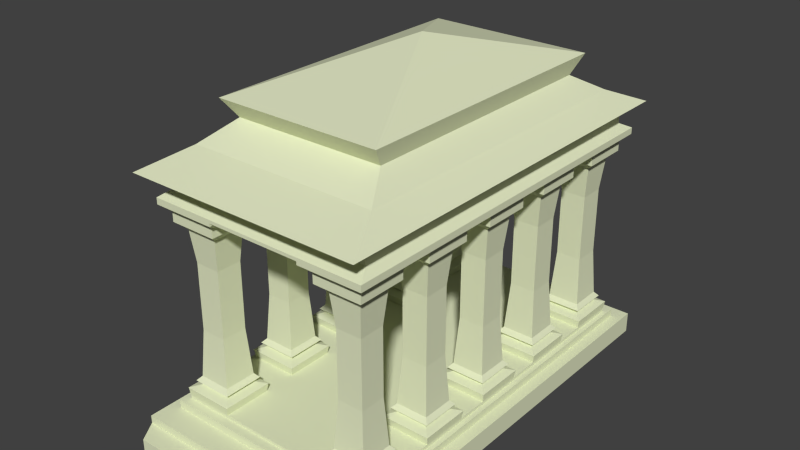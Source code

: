 # Source: PillBuil.blend  (saved by Blender 2.56.0; exported with 4.5.12 LTS)
import bpy
from mathutils import Matrix  # noqa: F401  (used for matrix-valued properties, if any)

bpy.ops.wm.read_factory_settings(use_empty=True)
scene = bpy.context.scene
scene.name = 'Scene'

# ---- collections
col_collection_1 = bpy.data.collections.new('Collection 1'); scene.collection.children.link(col_collection_1)

# ---- materials (node trees are filled in below, after node groups)
mat_pillarmat = bpy.data.materials.new('PillarMat')
mat_pillarmat.alpha_threshold = 0.0
mat_pillarmat.use_transparent_shadow = False
mat_pillarmat.diffuse_color = (0.7583, 0.8, 0.5503, 1.0)
mat_pillarmat.roughness = 0.5
mat_pillarmat.line_color = (0.0, 0.0, 0.0, 1.0)

# ---- material node trees

# ---- world
world_world = bpy.data.worlds.new('World'); scene.world = world_world
world_world.color = (0.05088, 0.05088, 0.05088)
world_world.use_sun_shadow = False
world_world.sun_shadow_jitter_overblur = 0.0
world_world.cycles.sampling_method = 'MANUAL'
world_world.cycles.sample_map_resolution = 256

# ---- meshes
me_cube_001 = bpy.data.meshes.new('Cube.001')
me_cube_001.from_pydata([(4.2, 0.8265, 10.13), (4.2, -0.7735, 10.13), (5.8, 0.8265, 10.13), (5.8, -0.7735, 10.13), (4.2, 0.8265, 5.926), (4.2, -0.7735, 5.926), (5.8, 0.8265, 5.926), (5.8, -0.7735, 5.926), (3.426, 1.564, 2.193), (3.426, -1.586, 2.193), (6.576, 1.564, 2.193), (6.576, -1.586, 2.193), (4.0, 1.017, 12.15), (4.0, -0.9831, 12.15), (6.0, 1.017, 12.15), (6.0, -0.9831, 12.15), (3.001, 2.469, 13.67), (3.001, -2.531, 13.67), (7.001, 2.469, 13.67), (7.001, -2.531, 13.67), (3.501, 1.493, 13.22), (3.501, -1.507, 13.22), (6.501, 1.493, 13.22), (6.501, -1.507, 13.22), (3.75, 1.255, 2.645), (3.75, -1.245, 2.645), (6.25, 1.255, 2.645), (6.25, -1.245, 2.645), (4.0, 1.017, 2.369), (4.0, -0.9831, 2.369), (6.0, 1.017, 2.369), (6.0, -0.9831, 2.369), (4.0, 1.017, 2.921), (4.0, -0.9831, 2.921), (6.0, 1.017, 2.921), (6.0, -0.9831, 2.921), (3.501, 1.493, 12.62), (3.501, -1.507, 12.62), (6.501, 1.493, 12.62), (6.501, -1.507, 12.62), (3.501, 1.493, 1.681), (3.501, -1.507, 1.681), (-3.499, 1.493, 1.681), (-3.499, -1.507, 1.681), (-3.499, -1.507, 12.62), (-3.499, 1.493, 12.62), (-6.499, -1.507, 12.62), (-6.499, 1.493, 12.62), (-4.0, -0.9831, 2.921), (-4.0, 1.017, 2.921), (-6.0, -0.9831, 2.921), (-6.0, 1.017, 2.921), (-4.0, -0.9831, 2.369), (-4.0, 1.017, 2.369), (-6.0, -0.9831, 2.369), (-6.0, 1.017, 2.369), (-3.75, -1.245, 2.645), (-3.75, 1.255, 2.645), (-6.25, -1.245, 2.645), (-6.25, 1.255, 2.645), (-3.499, -1.507, 13.22), (-3.499, 1.493, 13.22), (-6.499, -1.507, 13.22), (-6.499, 1.493, 13.22), (-2.999, -2.531, 13.67), (-2.999, 2.469, 13.67), (-6.999, -2.531, 13.67), (-6.999, 2.469, 13.67), (-4.0, -0.9831, 12.15), (-4.0, 1.017, 12.15), (-6.0, -0.9831, 12.15), (-6.0, 1.017, 12.15), (-3.424, -1.586, 2.193), (-3.424, 1.564, 2.193), (-6.574, -1.586, 2.193), (-6.574, 1.564, 2.193), (-4.2, -0.7735, 5.926), (-4.2, 0.8265, 5.926), (-5.8, -0.7735, 5.926), (-5.8, 0.8265, 5.926), (-4.2, -0.7735, 10.13), (-4.2, 0.8265, 10.13), (-5.8, -0.7735, 10.13), (-5.8, 0.8265, 10.13), (-5.8, 5.826, 10.13), (-5.8, 4.226, 10.13), (-4.2, 5.826, 10.13), (-4.2, 4.226, 10.13), (-5.8, 5.826, 5.926), (-5.8, 4.226, 5.926), (-4.2, 5.826, 5.926), (-4.2, 4.226, 5.926), (-6.574, 6.564, 2.193), (-6.574, 3.414, 2.193), (-3.424, 6.564, 2.193), (-3.424, 3.414, 2.193), (-6.0, 6.017, 12.15), (-6.0, 4.017, 12.15), (-4.0, 6.017, 12.15), (-4.0, 4.017, 12.15), (-6.999, 6.969, 13.67), (-2.999, 6.969, 13.67), (-6.499, 6.493, 13.22), (-6.499, 3.493, 13.22), (-3.499, 6.493, 13.22), (-3.499, 3.493, 13.22), (-6.25, 6.255, 2.645), (-6.25, 3.755, 2.645), (-3.75, 6.255, 2.645), (-3.75, 3.755, 2.645), (-6.0, 6.017, 2.369), (-6.0, 4.017, 2.369), (-4.0, 6.017, 2.369), (-4.0, 4.017, 2.369), (-6.0, 6.017, 2.921), (-6.0, 4.017, 2.921), (-4.0, 6.017, 2.921), (-4.0, 4.017, 2.921), (-6.499, 6.493, 12.62), (-6.499, 3.493, 12.62), (-3.499, 6.493, 12.62), (-3.499, 3.493, 12.62), (-2.999, 6.969, 13.87), (-6.499, 6.493, 1.681), (-6.499, 3.493, 1.681), (-3.499, 3.493, 1.681), (-3.499, 6.493, 1.681), (6.501, 6.493, 1.681), (3.501, 3.493, 1.681), (3.501, 6.493, 1.681), (3.001, 6.969, 13.87), (6.501, 3.493, 12.62), (6.501, 6.493, 12.62), (3.501, 3.493, 12.62), (3.501, 6.493, 12.62), (6.0, 4.017, 2.921), (6.0, 6.017, 2.921), (4.0, 4.017, 2.921), (4.0, 6.017, 2.921), (6.0, 4.017, 2.369), (6.0, 6.017, 2.369), (4.0, 4.017, 2.369), (4.0, 6.017, 2.369), (6.25, 3.755, 2.645), (6.25, 6.255, 2.645), (3.75, 3.755, 2.645), (3.75, 6.255, 2.645), (6.501, 3.493, 13.22), (6.501, 6.493, 13.22), (3.501, 3.493, 13.22), (3.501, 6.493, 13.22), (7.001, 6.969, 13.67), (3.001, 6.969, 13.67), (6.0, 4.017, 12.15), (6.0, 6.017, 12.15), (4.0, 4.017, 12.15), (4.0, 6.017, 12.15), (6.576, 3.414, 2.193), (6.576, 6.564, 2.193), (3.426, 3.414, 2.193), (3.426, 6.564, 2.193), (5.8, 4.226, 5.926), (5.8, 5.826, 5.926), (4.2, 4.226, 5.926), (4.2, 5.826, 5.926), (5.8, 4.226, 10.13), (5.8, 5.826, 10.13), (4.2, 4.226, 10.13), (4.2, 5.826, 10.13), (4.2, -4.174, 10.13), (4.2, -5.774, 10.13), (5.8, -4.174, 10.13), (5.8, -5.774, 10.13), (4.2, -4.174, 5.926), (4.2, -5.774, 5.926), (5.8, -4.174, 5.926), (5.8, -5.774, 5.926), (3.426, -3.436, 2.193), (3.426, -6.586, 2.193), (6.576, -3.436, 2.193), (6.576, -6.586, 2.193), (4.0, -3.983, 12.15), (4.0, -5.983, 12.15), (6.0, -3.983, 12.15), (6.0, -5.983, 12.15), (3.001, -7.531, 13.67), (7.001, -7.531, 13.67), (3.501, -3.507, 13.22), (3.501, -6.507, 13.22), (6.501, -3.507, 13.22), (6.501, -6.507, 13.22), (3.75, -3.745, 2.645), (3.75, -6.245, 2.645), (6.25, -3.745, 2.645), (6.25, -6.245, 2.645), (4.0, -3.983, 2.369), (4.0, -5.983, 2.369), (6.0, -3.983, 2.369), (6.0, -5.983, 2.369), (4.0, -3.983, 2.921), (4.0, -5.983, 2.921), (6.0, -3.983, 2.921), (6.0, -5.983, 2.921), (3.501, -3.507, 12.62), (3.501, -6.507, 12.62), (6.501, -3.507, 12.62), (6.501, -6.507, 12.62), (3.501, -3.507, 1.681), (3.501, -6.507, 1.681), (6.501, -6.507, 1.681), (-3.499, -3.507, 1.681), (-3.499, -6.507, 1.681), (-3.499, -6.507, 12.62), (-3.499, -3.507, 12.62), (-6.499, -6.507, 12.62), (-6.499, -3.507, 12.62), (-4.0, -5.983, 2.921), (-4.0, -3.983, 2.921), (-6.0, -5.983, 2.921), (-6.0, -3.983, 2.921), (-4.0, -5.983, 2.369), (-4.0, -3.983, 2.369), (-6.0, -5.983, 2.369), (-6.0, -3.983, 2.369), (-3.75, -6.245, 2.645), (-3.75, -3.745, 2.645), (-6.25, -6.245, 2.645), (-6.25, -3.745, 2.645), (-3.499, -6.507, 13.22), (-3.499, -3.507, 13.22), (-6.499, -6.507, 13.22), (-6.499, -3.507, 13.22), (-2.999, -7.531, 13.67), (-6.999, -7.531, 13.67), (-4.0, -5.983, 12.15), (-4.0, -3.983, 12.15), (-6.0, -5.983, 12.15), (-6.0, -3.983, 12.15), (-3.424, -6.586, 2.193), (-3.424, -3.436, 2.193), (-6.574, -6.586, 2.193), (-6.574, -3.436, 2.193), (-4.2, -5.774, 5.926), (-4.2, -4.174, 5.926), (-5.8, -5.774, 5.926), (-5.8, -4.174, 5.926), (-4.2, -5.774, 10.13), (-4.2, -4.174, 10.13), (-5.8, -5.774, 10.13), (-5.8, -4.174, 10.13), (-5.8, -9.174, 10.13), (-5.8, -10.77, 10.13), (-4.2, -9.174, 10.13), (-4.2, -10.77, 10.13), (-5.8, -9.174, 5.926), (-5.8, -10.77, 5.926), (-4.2, -9.174, 5.926), (-4.2, -10.77, 5.926), (-6.574, -8.436, 2.193), (-6.574, -11.59, 2.193), (-3.424, -8.436, 2.193), (-3.424, -11.59, 2.193), (-6.0, -8.983, 12.15), (-6.0, -10.98, 12.15), (-4.0, -8.983, 12.15), (-4.0, -10.98, 12.15), (-6.999, -12.03, 13.67), (-2.999, -12.03, 13.67), (-6.499, -8.507, 13.22), (-6.499, -11.51, 13.22), (-3.499, -8.507, 13.22), (-3.499, -11.51, 13.22), (-6.25, -8.745, 2.645), (-6.25, -11.25, 2.645), (-3.75, -8.745, 2.645), (-3.75, -11.25, 2.645), (-6.0, -8.983, 2.369), (-6.0, -10.98, 2.369), (-4.0, -8.983, 2.369), (-4.0, -10.98, 2.369), (-6.0, -8.983, 2.921), (-6.0, -10.98, 2.921), (-4.0, -8.983, 2.921), (-4.0, -10.98, 2.921), (-6.499, -8.507, 12.62), (-6.499, -11.51, 12.62), (-3.499, -8.507, 12.62), (-3.499, -11.51, 12.62), (-6.999, -12.03, 14.07), (-2.999, -12.03, 13.87), (-6.499, -8.507, 1.681), (-6.499, -11.51, 1.681), (-3.499, -8.507, 1.681), (6.501, -8.507, 1.681), (3.501, -8.507, 1.681), (7.001, -12.03, 14.07), (3.001, -12.03, 13.87), (6.501, -11.51, 12.62), (6.501, -8.507, 12.62), (3.501, -11.51, 12.62), (3.501, -8.507, 12.62), (6.0, -10.98, 2.921), (6.0, -8.983, 2.921), (4.0, -10.98, 2.921), (4.0, -8.983, 2.921), (6.0, -10.98, 2.369), (6.0, -8.983, 2.369), (4.0, -10.98, 2.369), (4.0, -8.983, 2.369), (6.25, -11.25, 2.645), (6.25, -8.745, 2.645), (3.75, -11.25, 2.645), (3.75, -8.745, 2.645), (6.501, -11.51, 13.22), (6.501, -8.507, 13.22), (3.501, -11.51, 13.22), (3.501, -8.507, 13.22), (7.001, -12.03, 13.67), (3.001, -12.03, 13.67), (6.0, -10.98, 12.15), (6.0, -8.983, 12.15), (4.0, -10.98, 12.15), (4.0, -8.983, 12.15), (6.576, -11.59, 2.193), (6.576, -8.436, 2.193), (3.426, -11.59, 2.193), (3.426, -8.436, 2.193), (5.8, -10.77, 5.926), (5.8, -9.174, 5.926), (4.2, -10.77, 5.926), (4.2, -9.174, 5.926), (5.8, -10.77, 10.13), (5.8, -9.174, 10.13), (4.2, -10.77, 10.13), (4.2, -9.174, 10.13), (4.2, 10.83, 10.13), (4.2, 9.226, 10.13), (5.8, 10.83, 10.13), (5.8, 9.226, 10.13), (4.2, 10.83, 5.926), (4.2, 9.226, 5.926), (5.8, 10.83, 5.926), (5.8, 9.226, 5.926), (3.426, 11.56, 2.193), (3.426, 8.414, 2.193), (6.576, 11.56, 2.193), (6.576, 8.414, 2.193), (4.0, 11.02, 12.15), (4.0, 9.017, 12.15), (6.0, 11.02, 12.15), (6.0, 9.017, 12.15), (7.001, 11.97, 13.67), (7.001, 7.969, 13.67), (3.501, 11.49, 13.22), (3.501, 8.493, 13.22), (6.501, 11.49, 13.22), (6.501, 8.493, 13.22), (3.75, 11.25, 2.645), (3.75, 8.755, 2.645), (6.25, 11.25, 2.645), (6.25, 8.755, 2.645), (4.0, 11.02, 2.369), (4.0, 9.017, 2.369), (6.0, 11.02, 2.369), (6.0, 9.017, 2.369), (4.0, 11.02, 2.921), (4.0, 9.017, 2.921), (6.0, 11.02, 2.921), (6.0, 9.017, 2.921), (3.501, 11.49, 12.62), (3.501, 8.493, 12.62), (6.501, 11.49, 12.62), (6.501, 8.493, 12.62), (7.001, 11.97, 14.07), (3.501, 8.493, 1.681), (-3.499, 11.49, 1.681), (-3.499, 8.493, 1.681), (-6.999, 11.97, 14.07), (-3.499, 8.493, 12.62), (-3.499, 11.49, 12.62), (-6.499, 8.493, 12.62), (-6.499, 11.49, 12.62), (-4.0, 9.017, 2.921), (-4.0, 11.02, 2.921), (-6.0, 9.017, 2.921), (-6.0, 11.02, 2.921), (-4.0, 9.017, 2.369), (-4.0, 11.02, 2.369), (-6.0, 9.017, 2.369), (-6.0, 11.02, 2.369), (-3.75, 8.755, 2.645), (-3.75, 11.25, 2.645), (-6.25, 8.755, 2.645), (-6.25, 11.25, 2.645), (-3.499, 8.493, 13.22), (-3.499, 11.49, 13.22), (-6.499, 8.493, 13.22), (-6.499, 11.49, 13.22), (-6.999, 7.969, 13.67), (-6.999, 11.97, 13.67), (-4.0, 9.017, 12.15), (-4.0, 11.02, 12.15), (-6.0, 9.017, 12.15), (-6.0, 11.02, 12.15), (-3.424, 8.414, 2.193), (-3.424, 11.56, 2.193), (-6.574, 8.414, 2.193), (-6.574, 11.56, 2.193), (-4.2, 9.226, 5.926), (-4.2, 10.83, 5.926), (-5.8, 9.226, 5.926), (-5.8, 10.83, 5.926), (-4.2, 9.226, 10.13), (-4.2, 10.83, 10.13), (-5.8, 9.226, 10.13), (-5.8, 10.83, 10.13), (-6.509, -11.13, 14.47), (6.511, -11.13, 14.47), (6.511, 11.19, 14.47), (-6.509, 11.19, 14.47), (-6.509, 11.19, 15.47), (6.511, 11.19, 15.47), (6.511, -11.13, 15.47), (-6.509, -11.13, 15.47), (-7.446, -12.99, 15.67), (7.448, -12.99, 15.67), (7.448, 12.55, 15.67), (-7.446, 12.55, 15.67), (-5.923, 10.26, 16.67), (5.925, 10.26, 16.67), (5.925, -10.05, 16.67), (-5.923, -10.05, 16.67), (-4.738, -8.023, 17.82), (4.74, -8.023, 17.82), (4.74, 8.226, 17.82), (-4.738, 8.226, 17.82), (-5.212, 8.976, 19.02), (5.214, 8.976, 19.02), (5.214, -8.897, 19.02), (-5.212, -8.897, 19.02), (0.001023, 0.8781, 21.17), (-6.499, 8.493, 1.681), (3.501, 11.49, 1.681), (6.501, 8.493, 1.681), (6.501, 1.493, 1.681), (6.501, 3.493, 1.681), (6.501, -1.507, 1.681), (6.501, -3.507, 1.681), (-3.499, -11.51, 1.681), (3.501, -11.51, 1.681), (-6.499, 1.493, 1.681), (-6.499, -1.507, 1.681), (-6.499, -3.507, 1.681), (-6.499, 11.49, 1.681), (6.501, 11.49, 1.681), (6.501, -11.51, 1.681), (-6.499, -6.507, 1.681), (-6.499, -11.51, 1.481), (6.501, -11.51, 1.481), (-6.499, 11.49, 1.481), (6.501, 11.49, 1.481), (6.826, 12.07, 1.481), (6.826, -12.08, 1.481), (-6.824, -12.08, 1.481), (-6.824, 12.07, 1.481), (6.826, 12.07, 0.9806), (6.826, -12.08, 0.9806), (-6.824, 12.07, 0.9806), (-6.824, -12.08, 0.9806), (-7.502, -13.65, 0.9893), (7.547, -13.65, 0.9893), (-7.502, 12.97, 0.9893), (7.547, 12.97, 0.9893), (7.547, 12.97, 0.4893), (7.547, -13.65, 0.4893), (-7.502, 12.97, 0.4893), (-7.502, -13.65, 0.4893), (-6.708, -14.91, 0.4645), (6.803, -14.91, 0.4645), (6.803, -14.91, -0.2857), (-6.708, -14.91, -0.2857), (-7.502, 12.97, -0.3107), (-7.502, -13.65, -0.3107), (7.547, 12.97, -0.3107), (7.547, -13.65, -0.3107)], [], [(23, 22, 18, 19), (39, 38, 22, 23), (39, 15, 14, 38), (38, 14, 12, 36), (38, 36, 20, 22), (22, 20, 16, 18), (37, 36, 12, 13), (37, 21, 20, 36), (21, 17, 16, 20), (39, 37, 13, 15), (23, 19, 17, 21), (39, 23, 21, 37), (35, 33, 25, 27), (35, 27, 26, 34), (34, 26, 24, 32), (33, 32, 24, 25), (30, 28, 24, 26), (31, 30, 26, 27), (29, 25, 24, 28), (31, 27, 25, 29), (41, 9, 8, 40), (444, 10, 11, 446), (444, 40, 8, 10), (30, 10, 8, 28), (29, 28, 8, 9), (446, 11, 9, 41), (31, 29, 9, 11), (31, 11, 10, 30), (52, 72, 73, 53), (52, 54, 74, 72), (43, 72, 74, 451), (54, 55, 75, 74), (53, 73, 75, 55), (42, 450, 75, 73), (42, 73, 72, 43), (451, 74, 75, 450), (52, 56, 58, 54), (54, 58, 59, 55), (52, 53, 57, 56), (53, 55, 59, 57), (50, 51, 59, 58), (49, 57, 59, 51), (48, 56, 57, 49), (48, 50, 58, 56), (44, 60, 62, 46), (60, 64, 66, 62), (44, 46, 70, 68), (62, 66, 67, 63), (46, 62, 63, 47), (46, 47, 71, 70), (61, 63, 67, 65), (45, 47, 63, 61), (45, 69, 71, 47), (44, 68, 69, 45), (44, 45, 61, 60), (60, 61, 65, 64), (105, 104, 101, 65), (121, 120, 104, 105), (121, 99, 98, 120), (120, 98, 96, 118), (120, 118, 102, 104), (104, 102, 100, 101), (119, 118, 96, 97), (119, 103, 102, 118), (103, 67, 100, 102), (121, 119, 97, 99), (105, 65, 67, 103), (121, 105, 103, 119), (117, 115, 107, 109), (117, 109, 108, 116), (116, 108, 106, 114), (115, 114, 106, 107), (112, 110, 106, 108), (113, 112, 108, 109), (111, 107, 106, 110), (113, 109, 107, 111), (124, 93, 92, 123), (126, 94, 95, 125), (126, 123, 92, 94), (112, 94, 92, 110), (111, 110, 92, 93), (125, 95, 93, 124), (113, 111, 93, 95), (113, 95, 94, 112), (139, 157, 158, 140), (139, 141, 159, 157), (445, 157, 159, 128), (141, 142, 160, 159), (140, 158, 160, 142), (127, 129, 160, 158), (127, 158, 157, 445), (128, 159, 160, 129), (139, 143, 145, 141), (141, 145, 146, 142), (139, 140, 144, 143), (140, 142, 146, 144), (137, 138, 146, 145), (136, 144, 146, 138), (135, 143, 144, 136), (135, 137, 145, 143), (131, 147, 149, 133), (147, 18, 16, 149), (131, 133, 155, 153), (149, 16, 152, 150), (133, 149, 150, 134), (133, 134, 156, 155), (148, 150, 152, 151), (132, 134, 150, 148), (132, 154, 156, 134), (131, 153, 154, 132), (131, 132, 148, 147), (147, 148, 151, 18), (190, 189, 19, 186), (206, 205, 189, 190), (206, 184, 183, 205), (205, 183, 181, 203), (205, 203, 187, 189), (189, 187, 17, 19), (204, 203, 181, 182), (204, 188, 187, 203), (188, 185, 17, 187), (206, 204, 182, 184), (190, 186, 185, 188), (206, 190, 188, 204), (202, 200, 192, 194), (202, 194, 193, 201), (201, 193, 191, 199), (200, 199, 191, 192), (197, 195, 191, 193), (198, 197, 193, 194), (196, 192, 191, 195), (198, 194, 192, 196), (208, 178, 177, 207), (447, 179, 180, 209), (447, 207, 177, 179), (197, 179, 177, 195), (196, 195, 177, 178), (209, 180, 178, 208), (198, 196, 178, 180), (198, 180, 179, 197), (220, 238, 239, 221), (220, 222, 240, 238), (211, 238, 240, 456), (222, 223, 241, 240), (221, 239, 241, 223), (210, 452, 241, 239), (210, 239, 238, 211), (456, 240, 241, 452), (220, 224, 226, 222), (222, 226, 227, 223), (220, 221, 225, 224), (221, 223, 227, 225), (218, 219, 227, 226), (217, 225, 227, 219), (216, 224, 225, 217), (216, 218, 226, 224), (212, 228, 230, 214), (228, 232, 233, 230), (212, 214, 236, 234), (230, 233, 66, 231), (214, 230, 231, 215), (214, 215, 237, 236), (229, 231, 66, 64), (213, 215, 231, 229), (213, 235, 237, 215), (212, 234, 235, 213), (212, 213, 229, 228), (228, 229, 64, 232), (271, 270, 232, 267), (287, 286, 270, 271), (287, 265, 264, 286), (286, 264, 262, 284), (286, 284, 268, 270), (270, 268, 233, 232), (285, 284, 262, 263), (285, 269, 268, 284), (269, 266, 233, 268), (287, 285, 263, 265), (289, 288, 266, 267), (271, 267, 266, 269), (287, 271, 269, 285), (283, 281, 273, 275), (283, 275, 274, 282), (282, 274, 272, 280), (281, 280, 272, 273), (278, 276, 272, 274), (279, 278, 274, 275), (277, 273, 272, 276), (279, 275, 273, 277), (291, 259, 258, 290), (292, 260, 261, 448), (292, 290, 258, 260), (278, 260, 258, 276), (277, 276, 258, 259), (448, 261, 259, 291), (279, 277, 259, 261), (279, 261, 260, 278), (305, 323, 324, 306), (305, 307, 325, 323), (455, 323, 325, 449), (307, 308, 326, 325), (306, 324, 326, 308), (293, 294, 326, 324), (449, 325, 326, 294), (305, 309, 311, 307), (307, 311, 312, 308), (305, 306, 310, 309), (306, 308, 312, 310), (303, 304, 312, 311), (302, 310, 312, 304), (301, 309, 310, 302), (301, 303, 311, 309), (297, 313, 315, 299), (313, 317, 318, 315), (295, 296, 318, 317), (315, 318, 185, 316), (299, 315, 316, 300), (299, 300, 322, 321), (314, 316, 185, 186), (298, 300, 316, 314), (298, 320, 322, 300), (297, 319, 320, 298), (297, 298, 314, 313), (313, 314, 186, 317), (356, 355, 351, 352), (372, 371, 355, 356), (372, 350, 349, 371), (371, 349, 347, 369), (371, 369, 353, 355), (370, 369, 347, 348), (370, 354, 353, 369), (372, 370, 348, 350), (372, 356, 354, 370), (368, 366, 358, 360), (368, 360, 359, 367), (367, 359, 357, 365), (366, 365, 357, 358), (363, 361, 357, 359), (364, 363, 359, 360), (362, 358, 357, 361), (364, 360, 358, 362), (374, 344, 343, 442), (454, 345, 346, 443), (363, 345, 343, 361), (362, 361, 343, 344), (443, 346, 344, 374), (364, 362, 344, 346), (364, 346, 345, 363), (386, 404, 405, 387), (386, 388, 406, 404), (376, 404, 406, 441), (388, 389, 407, 406), (387, 405, 407, 389), (375, 453, 407, 405), (375, 405, 404, 376), (441, 406, 407, 453), (386, 390, 392, 388), (388, 392, 393, 389), (386, 387, 391, 390), (387, 389, 393, 391), (384, 385, 393, 392), (383, 391, 393, 385), (382, 390, 391, 383), (382, 384, 392, 390), (378, 394, 396, 380), (378, 380, 402, 400), (380, 396, 397, 381), (380, 381, 403, 402), (379, 381, 397, 395), (379, 401, 403, 381), (378, 400, 401, 379), (378, 379, 395, 394), (424, 425, 430, 431), (425, 426, 429, 430), (426, 427, 428, 429), (424, 431, 428, 427), (420, 423, 424, 427), (420, 427, 426, 421), (421, 426, 425, 422), (422, 425, 424, 423), (416, 417, 422, 423), (416, 423, 420, 419), (418, 419, 420, 421), (417, 418, 421, 422), (437, 440, 438), (438, 440, 439), (436, 439, 440), (436, 440, 437), (433, 434, 437, 438), (432, 433, 438, 439), (432, 439, 436, 435), (434, 435, 436, 437), (432, 435, 428, 431), (434, 429, 428, 435), (433, 430, 429, 434), (432, 431, 430, 433), (373, 418, 417, 295), (377, 419, 418, 373), (377, 288, 416, 419), (295, 417, 416, 288), (288, 377, 373, 295), (351, 399, 377, 373), (295, 317, 351, 373), (130, 152, 318, 296), (266, 288, 377, 399), (288, 289, 296, 295), (101, 122, 289, 267), (454, 455, 458, 460), (453, 454, 460, 459), (453, 459, 457, 291), (455, 291, 457, 458), (454, 453, 291, 455), (343, 345, 454, 442), (460, 458, 462, 461), (459, 460, 461, 464), (457, 459, 464, 463), (458, 457, 463, 462), (461, 462, 466, 465), (464, 461, 465, 467), (463, 464, 467, 468), (462, 463, 468, 466), (466, 468, 469, 470), (468, 467, 471, 469), (467, 465, 472, 471), (465, 466, 470, 472), (472, 470, 474, 473), (471, 472, 473, 475), (469, 471, 475, 476), (470, 469, 476, 474), (474, 476, 477, 478), (478, 477, 480, 479), (396, 398, 399, 397), (351, 355, 397, 399), (353, 354, 394, 395), (352, 398, 396, 356), (101, 152, 130, 122), (101, 398, 352, 152), (151, 152, 352), (100, 398, 101), (327, 328, 332, 331), (301, 302, 328, 327), (319, 331, 332, 320), (301, 327, 329, 303), (327, 331, 333, 329), (319, 321, 333, 331), (297, 299, 321, 319), (303, 329, 330, 304), (329, 333, 334, 330), (321, 322, 334, 333), (320, 332, 334, 322), (328, 330, 334, 332), (302, 304, 330, 328), (174, 200, 202, 176), (175, 176, 202, 201), (171, 172, 176, 175), (170, 174, 176, 172), (183, 184, 172, 171), (182, 170, 172, 184), (173, 175, 201, 199), (169, 171, 175, 173), (181, 183, 171, 169), (173, 199, 200, 174), (169, 173, 174, 170), (181, 169, 170, 182), (6, 7, 35, 34), (2, 3, 7, 6), (14, 15, 3, 2), (5, 33, 35, 7), (1, 5, 7, 3), (4, 32, 33, 5), (0, 4, 5, 1), (13, 1, 3, 15), (12, 0, 1, 13), (0, 12, 14, 2), (0, 2, 6, 4), (32, 4, 6, 34), (293, 324, 323, 455), (137, 163, 164, 138), (136, 138, 164, 162), (163, 167, 168, 164), (162, 164, 168, 166), (155, 156, 168, 167), (154, 166, 168, 156), (153, 165, 166, 154), (161, 162, 166, 165), (135, 136, 162, 161), (135, 161, 163, 137), (161, 165, 167, 163), (153, 155, 167, 165), (340, 366, 368, 342), (339, 365, 366, 340), (335, 339, 340, 336), (336, 340, 342, 338), (339, 341, 367, 365), (335, 337, 341, 339), (347, 349, 337, 335), (347, 335, 336, 348), (337, 349, 350, 338), (337, 338, 342, 341), (367, 341, 342, 368), (348, 336, 338, 350), (384, 410, 411, 385), (383, 385, 411, 409), (409, 411, 415, 413), (401, 413, 415, 403), (410, 414, 415, 411), (402, 403, 415, 414), (382, 383, 409, 408), (408, 409, 413, 412), (400, 412, 413, 401), (382, 408, 410, 384), (408, 412, 414, 410), (400, 402, 414, 412), (89, 115, 117, 91), (88, 114, 115, 89), (84, 88, 89, 85), (85, 89, 91, 87), (88, 90, 116, 114), (84, 86, 90, 88), (96, 98, 86, 84), (96, 84, 85, 97), (97, 85, 87, 99), (86, 98, 99, 87), (86, 87, 91, 90), (116, 90, 91, 117), (49, 51, 79, 77), (77, 79, 83, 81), (50, 78, 79, 51), (78, 82, 83, 79), (70, 71, 83, 82), (69, 81, 83, 71), (68, 70, 82, 80), (76, 80, 82, 78), (48, 76, 78, 50), (48, 49, 77, 76), (76, 77, 81, 80), (68, 80, 81, 69), (218, 244, 245, 219), (244, 248, 249, 245), (236, 237, 249, 248), (217, 219, 245, 243), (243, 245, 249, 247), (235, 247, 249, 237), (234, 246, 247, 235), (242, 243, 247, 246), (216, 217, 243, 242), (216, 242, 244, 218), (242, 246, 248, 244), (234, 236, 248, 246), (254, 256, 282, 280), (256, 257, 283, 282), (255, 281, 283, 257), (254, 280, 281, 255), (251, 255, 257, 253), (250, 254, 255, 251), (250, 252, 256, 254), (252, 253, 257, 256), (264, 265, 253, 252), (263, 251, 253, 265), (262, 250, 251, 263), (262, 264, 252, 250), (476, 475, 481, 482), (475, 473, 483, 481), (473, 474, 484, 483), (476, 482, 480, 477), (474, 478, 479, 484)])
_uv = me_cube_001.uv_layers.new(name='UVTex')
_uv.uv.foreach_set('vector', [0.6131, 0.5487, 0.613, 0.5065, 0.62, 0.4928, 0.6202, 0.563, 0.6943, 0.894, 0.6944, 0.8519, 0.7027, 0.8519, 0.7027, 0.894, 0.7052, 0.9807, 0.6981, 0.9733, 0.698, 0.9453, 0.705, 0.9385, 0.3517, 0.7055, 0.3447, 0.7123, 0.3166, 0.7124, 0.3096, 0.7056, 0.3517, 0.7055, 0.3096, 0.7056, 0.3095, 0.6972, 0.3517, 0.6971, 0.613, 0.5065, 0.5708, 0.5067, 0.5638, 0.493, 0.62, 0.4928, 0.663, 0.9808, 0.6629, 0.9387, 0.6699, 0.9453, 0.67, 0.9734, 0.416, 0.9341, 0.4244, 0.9341, 0.4243, 0.892, 0.4159, 0.892, 0.571, 0.5488, 0.564, 0.5632, 0.5638, 0.493, 0.5708, 0.5067, 0.7052, 0.9807, 0.663, 0.9808, 0.67, 0.9734, 0.6981, 0.9733, 0.6131, 0.5487, 0.6202, 0.563, 0.564, 0.5632, 0.571, 0.5488, 0.1157, 0.8921, 0.1241, 0.8922, 0.1242, 0.85, 0.1158, 0.85, 0.8485, 0.2825, 0.8204, 0.2824, 0.8169, 0.2863, 0.852, 0.2864, 0.8558, 0.7798, 0.8522, 0.776, 0.8873, 0.776, 0.8839, 0.7798, 0.3451, 0.8419, 0.3486, 0.8457, 0.3135, 0.8458, 0.317, 0.842, 0.9607, 0.1449, 0.9326, 0.1449, 0.9293, 0.1489, 0.9644, 0.1489, 0.3451, 0.8497, 0.317, 0.8498, 0.3135, 0.8458, 0.3486, 0.8457, 0.8558, 0.772, 0.8839, 0.772, 0.8873, 0.776, 0.8522, 0.776, 0.9607, 0.1527, 0.9644, 0.1489, 0.9293, 0.1489, 0.9326, 0.1527, 0.8485, 0.2902, 0.852, 0.2864, 0.8169, 0.2863, 0.8204, 0.2902, 0.7843, 0.9838, 0.7915, 0.9849, 0.7915, 0.9407, 0.7843, 0.9417, 0.1331, 0.9398, 0.1403, 0.9388, 0.1403, 0.983, 0.133, 0.9819, 0.7366, 0.8973, 0.7367, 0.9394, 0.7295, 0.9405, 0.7293, 0.8963, 0.869, 0.3265, 0.8614, 0.3346, 0.8612, 0.2904, 0.869, 0.2984, 0.8971, 0.2983, 0.869, 0.2984, 0.8612, 0.2904, 0.9055, 0.2902, 0.05265, 0.9775, 0.05984, 0.9785, 0.0597, 0.9343, 0.05252, 0.9354, 0.8971, 0.3264, 0.8971, 0.2983, 0.9055, 0.2902, 0.9056, 0.3345, 0.8971, 0.3264, 0.9056, 0.3345, 0.8614, 0.3346, 0.869, 0.3265, 0.7386, 0.8881, 0.7471, 0.8961, 0.7029, 0.8963, 0.7105, 0.8882, 0.7386, 0.8881, 0.7385, 0.86, 0.747, 0.8519, 0.7471, 0.8961, 0.1259, 0.9775, 0.133, 0.9785, 0.1329, 0.9343, 0.1257, 0.9354, 0.7385, 0.86, 0.7104, 0.8601, 0.7027, 0.852, 0.747, 0.8519, 0.7105, 0.8882, 0.7029, 0.8963, 0.7027, 0.852, 0.7104, 0.8601, 0.01386, 0.7778, 0.01399, 0.8199, 0.006759, 0.821, 0.006623, 0.7768, 0.1404, 0.9398, 0.1476, 0.9388, 0.1476, 0.983, 0.1403, 0.9819, 0.7616, 0.9838, 0.7687, 0.9849, 0.7687, 0.9407, 0.7615, 0.9417, 0.8836, 0.2902, 0.8871, 0.2864, 0.852, 0.2863, 0.8555, 0.2902, 0.9538, 0.9094, 0.9575, 0.9056, 0.9224, 0.9057, 0.9257, 0.9094, 0.8908, 0.1527, 0.9189, 0.1527, 0.9222, 0.1567, 0.8871, 0.1567, 0.4585, 0.8497, 0.4304, 0.8498, 0.4269, 0.8458, 0.462, 0.8457, 0.9538, 0.9016, 0.9257, 0.9017, 0.9224, 0.9057, 0.9575, 0.9056, 0.4585, 0.8419, 0.462, 0.8457, 0.4269, 0.8458, 0.4304, 0.842, 0.8908, 0.1604, 0.8871, 0.1567, 0.9222, 0.1567, 0.9189, 0.1605, 0.8836, 0.2825, 0.8555, 0.2824, 0.852, 0.2863, 0.8871, 0.2864, 0.7978, 0.7413, 0.8062, 0.7414, 0.8063, 0.6992, 0.7979, 0.6992, 0.4726, 0.5491, 0.4797, 0.5635, 0.4235, 0.5636, 0.4305, 0.5492, 0.8944, 0.9516, 0.8523, 0.9517, 0.8593, 0.9443, 0.8874, 0.9442, 0.4305, 0.5492, 0.4235, 0.5636, 0.4233, 0.4934, 0.4304, 0.5071, 0.0683, 0.9343, 0.07667, 0.9343, 0.07662, 0.8921, 0.06825, 0.8922, 0.8523, 0.9517, 0.8522, 0.9096, 0.8592, 0.9162, 0.8593, 0.9443, 0.4725, 0.507, 0.4304, 0.5071, 0.4233, 0.4934, 0.4795, 0.4932, 0.4651, 0.7055, 0.4229, 0.7056, 0.4229, 0.6972, 0.465, 0.6971, 0.4651, 0.7055, 0.4581, 0.7123, 0.43, 0.7124, 0.4229, 0.7056, 0.8944, 0.9516, 0.8874, 0.9442, 0.8873, 0.9161, 0.8943, 0.9094, 0.3517, 0.9291, 0.3518, 0.8869, 0.3601, 0.8869, 0.3601, 0.9291, 0.4726, 0.5491, 0.4725, 0.507, 0.4795, 0.4932, 0.4797, 0.5635, 0.4724, 0.4789, 0.4723, 0.4367, 0.4793, 0.43, 0.4795, 0.4932, 0.665, 0.894, 0.665, 0.8519, 0.6734, 0.8519, 0.6734, 0.894, 0.9367, 0.9516, 0.9296, 0.9442, 0.9296, 0.9161, 0.9366, 0.9094, 0.7893, 0.7076, 0.7823, 0.7144, 0.7542, 0.7145, 0.7471, 0.7077, 0.7893, 0.7076, 0.7471, 0.7077, 0.7471, 0.6993, 0.7893, 0.6992, 0.4723, 0.4367, 0.4302, 0.4369, 0.4231, 0.4302, 0.4793, 0.43, 0.8946, 0.9517, 0.8944, 0.9096, 0.9015, 0.9162, 0.9016, 0.9443, 0.7052, 0.9384, 0.7136, 0.9384, 0.7135, 0.8963, 0.7052, 0.8963, 0.4303, 0.479, 0.4233, 0.4934, 0.4231, 0.4302, 0.4302, 0.4369, 0.9367, 0.9516, 0.8946, 0.9517, 0.9016, 0.9443, 0.9296, 0.9442, 0.4724, 0.4789, 0.4795, 0.4932, 0.4233, 0.4934, 0.4303, 0.479, 0.2126, 0.8251, 0.2209, 0.8251, 0.2211, 0.783, 0.2127, 0.783, 0.08159, 0.8422, 0.05349, 0.8421, 0.04997, 0.846, 0.08509, 0.8462, 0.8021, 0.7589, 0.7984, 0.7552, 0.8335, 0.7552, 0.8302, 0.759, 0.7827, 0.844, 0.7862, 0.8478, 0.7511, 0.8479, 0.7546, 0.8441, 0.9538, 0.6268, 0.9257, 0.6268, 0.9224, 0.6308, 0.9575, 0.6308, 0.7827, 0.8518, 0.7546, 0.8519, 0.7511, 0.8479, 0.7862, 0.8478, 0.8021, 0.7512, 0.8302, 0.7512, 0.8335, 0.7552, 0.7984, 0.7552, 0.9538, 0.6345, 0.9575, 0.6308, 0.9224, 0.6308, 0.9257, 0.6346, 0.08156, 0.85, 0.08509, 0.8462, 0.04997, 0.846, 0.05347, 0.8499, 0.7544, 0.9838, 0.7615, 0.9849, 0.7615, 0.9407, 0.7543, 0.9417, 0.1622, 0.9398, 0.1694, 0.9388, 0.1694, 0.983, 0.1622, 0.9819, 0.01386, 0.6893, 0.01399, 0.7314, 0.006759, 0.7325, 0.006623, 0.6883, 0.1852, 0.8863, 0.1776, 0.8944, 0.1774, 0.8501, 0.1852, 0.8582, 0.2132, 0.8581, 0.1852, 0.8582, 0.1774, 0.8501, 0.2217, 0.85, 0.06838, 0.9775, 0.07557, 0.9785, 0.07544, 0.9343, 0.06825, 0.9354, 0.2133, 0.8862, 0.2132, 0.8581, 0.2217, 0.85, 0.2218, 0.8942, 0.2133, 0.8862, 0.2218, 0.8942, 0.1776, 0.8944, 0.1852, 0.8863, 0.2133, 0.9306, 0.2218, 0.9386, 0.1776, 0.9388, 0.1852, 0.9307, 0.2133, 0.9306, 0.2132, 0.9025, 0.2217, 0.8944, 0.2218, 0.9386, 0.1157, 0.9775, 0.1229, 0.9786, 0.1228, 0.9343, 0.1156, 0.9354, 0.2132, 0.9025, 0.1852, 0.9026, 0.1774, 0.8945, 0.2217, 0.8944, 0.1852, 0.9307, 0.1776, 0.9388, 0.1774, 0.8945, 0.1852, 0.9026, 0.01386, 0.7335, 0.01399, 0.7757, 0.006759, 0.7768, 0.006623, 0.7325, 0.9722, 0.9195, 0.9794, 0.9185, 0.9794, 0.9627, 0.9721, 0.9616, 0.7771, 0.9838, 0.7843, 0.9849, 0.7843, 0.9407, 0.7771, 0.9417, 0.04644, 0.85, 0.04997, 0.8462, 0.01485, 0.846, 0.01835, 0.8499, 0.9538, 0.4971, 0.9575, 0.4934, 0.9224, 0.4934, 0.9257, 0.4972, 0.891, 0.6346, 0.9191, 0.6346, 0.9224, 0.6386, 0.8873, 0.6386, 0.2608, 0.8497, 0.2327, 0.8498, 0.2292, 0.8458, 0.2643, 0.8457, 0.9538, 0.4894, 0.9257, 0.4894, 0.9224, 0.4934, 0.9575, 0.4934, 0.2608, 0.8419, 0.2643, 0.8457, 0.2292, 0.8458, 0.2327, 0.842, 0.8909, 0.6423, 0.8873, 0.6386, 0.9224, 0.6386, 0.919, 0.6424, 0.04647, 0.8422, 0.01837, 0.8421, 0.01485, 0.846, 0.04997, 0.8462, 0.7894, 0.7835, 0.7978, 0.7835, 0.7977, 0.7414, 0.7893, 0.7414, 0.6129, 0.4784, 0.62, 0.4928, 0.5638, 0.493, 0.5708, 0.4786, 0.8336, 0.8963, 0.8338, 0.9384, 0.8264, 0.9314, 0.8263, 0.9033, 0.5708, 0.4786, 0.5638, 0.493, 0.5636, 0.4298, 0.5706, 0.4364, 0.07671, 0.9343, 0.08508, 0.9343, 0.08504, 0.8921, 0.07667, 0.8922, 0.8338, 0.9384, 0.7916, 0.9385, 0.7983, 0.9315, 0.8264, 0.9314, 0.6128, 0.4363, 0.5706, 0.4364, 0.5636, 0.4298, 0.6198, 0.4296, 0.2674, 0.7055, 0.2252, 0.7056, 0.2252, 0.6972, 0.2673, 0.6971, 0.2674, 0.7055, 0.2604, 0.7123, 0.2323, 0.7124, 0.2252, 0.7056, 0.8336, 0.8963, 0.8263, 0.9033, 0.7982, 0.9034, 0.7915, 0.8964, 0.04997, 0.8921, 0.05002, 0.85, 0.05839, 0.85, 0.05834, 0.8921, 0.6129, 0.4784, 0.6128, 0.4363, 0.6198, 0.4296, 0.62, 0.4928, 0.6133, 0.6189, 0.6132, 0.5768, 0.6202, 0.563, 0.6204, 0.6333, 0.06825, 0.8921, 0.0683, 0.85, 0.07667, 0.85, 0.07662, 0.8921, 0.6629, 0.9807, 0.6558, 0.9733, 0.6557, 0.9453, 0.6628, 0.9385, 0.7049, 0.7076, 0.6979, 0.7144, 0.6698, 0.7145, 0.6628, 0.7077, 0.7049, 0.7076, 0.6628, 0.7077, 0.6628, 0.6993, 0.7049, 0.6992, 0.6132, 0.5768, 0.5711, 0.5769, 0.564, 0.5632, 0.6202, 0.563, 0.6207, 0.9808, 0.6206, 0.9387, 0.6276, 0.9453, 0.6277, 0.9734, 0.05147, 0.9343, 0.05984, 0.9343, 0.0598, 0.8921, 0.05143, 0.8922, 0.5712, 0.619, 0.5642, 0.6335, 0.564, 0.5632, 0.5711, 0.5769, 0.6629, 0.9807, 0.6207, 0.9808, 0.6277, 0.9734, 0.6558, 0.9733, 0.6133, 0.6189, 0.6204, 0.6333, 0.5642, 0.6335, 0.5712, 0.619, 0.2126, 0.7408, 0.2209, 0.7408, 0.2211, 0.6986, 0.2127, 0.6986, 0.1739, 0.8422, 0.1458, 0.8421, 0.1423, 0.846, 0.1774, 0.8462, 0.8909, 0.5047, 0.8873, 0.5009, 0.9224, 0.5009, 0.919, 0.5047, 0.6983, 0.844, 0.7019, 0.8478, 0.6667, 0.8479, 0.6702, 0.8441, 0.4614, 0.9794, 0.4333, 0.9795, 0.43, 0.9835, 0.4651, 0.9834, 0.6984, 0.8518, 0.6703, 0.8519, 0.6667, 0.8479, 0.7019, 0.8478, 0.891, 0.4969, 0.9191, 0.4969, 0.9224, 0.5009, 0.8873, 0.5009, 0.4614, 0.9872, 0.4651, 0.9834, 0.43, 0.9835, 0.4333, 0.9872, 0.1739, 0.85, 0.1774, 0.8462, 0.1423, 0.846, 0.1458, 0.8499, 0.7222, 0.9837, 0.7293, 0.9848, 0.7293, 0.9405, 0.7221, 0.9415, 0.7136, 0.9394, 0.7208, 0.9384, 0.7208, 0.9827, 0.7136, 0.9816, 0.4729, 0.9096, 0.4731, 0.9517, 0.4658, 0.9528, 0.4657, 0.9085, 0.6287, 0.8597, 0.6206, 0.852, 0.6649, 0.8519, 0.6568, 0.8596, 0.6569, 0.8877, 0.6568, 0.8596, 0.6649, 0.8519, 0.665, 0.8961, 0.965, 0.771, 0.9721, 0.772, 0.972, 0.7277, 0.9648, 0.7288, 0.6288, 0.8878, 0.6569, 0.8877, 0.665, 0.8961, 0.6207, 0.8963, 0.6288, 0.8878, 0.6207, 0.8963, 0.6206, 0.852, 0.6287, 0.8597, 0.1412, 0.9303, 0.1332, 0.9388, 0.133, 0.8945, 0.1412, 0.9022, 0.1412, 0.9303, 0.1693, 0.9302, 0.1774, 0.9386, 0.1332, 0.9388, 0.4172, 0.9773, 0.4244, 0.9784, 0.4242, 0.9341, 0.417, 0.9352, 0.1693, 0.9302, 0.1693, 0.9021, 0.1773, 0.8944, 0.1774, 0.9386, 0.1412, 0.9022, 0.133, 0.8945, 0.1773, 0.8944, 0.1693, 0.9021, 0.9439, 0.9105, 0.9441, 0.9526, 0.9368, 0.9537, 0.9367, 0.9094, 0.1477, 0.9398, 0.1549, 0.9388, 0.1548, 0.983, 0.1476, 0.9819, 0.7688, 0.9838, 0.7759, 0.9849, 0.7759, 0.9407, 0.7687, 0.9417, 0.8837, 0.6344, 0.8873, 0.6306, 0.8522, 0.6305, 0.8556, 0.6344, 0.4122, 0.9872, 0.4159, 0.9834, 0.3807, 0.9835, 0.3841, 0.9872, 0.891, 0.3595, 0.9191, 0.3595, 0.9224, 0.3635, 0.8873, 0.3635, 0.7405, 0.8518, 0.7124, 0.8519, 0.7089, 0.8479, 0.744, 0.8478, 0.4122, 0.9794, 0.3841, 0.9795, 0.3807, 0.9835, 0.4159, 0.9834, 0.7405, 0.844, 0.744, 0.8478, 0.7089, 0.8479, 0.7124, 0.8441, 0.8909, 0.3672, 0.8873, 0.3635, 0.9224, 0.3635, 0.919, 0.3673, 0.8838, 0.6267, 0.8557, 0.6266, 0.8522, 0.6305, 0.8873, 0.6306, 0.7893, 0.8257, 0.7977, 0.8257, 0.7978, 0.7836, 0.7894, 0.7835, 0.4729, 0.6193, 0.4799, 0.6337, 0.4237, 0.6339, 0.4307, 0.6195, 0.7052, 0.9384, 0.663, 0.9385, 0.67, 0.9312, 0.6981, 0.9311, 0.4307, 0.6195, 0.4237, 0.6339, 0.4235, 0.5636, 0.4306, 0.5773, 0.1247, 0.9343, 0.133, 0.9343, 0.133, 0.8921, 0.1246, 0.8922, 0.663, 0.9385, 0.6629, 0.8964, 0.6699, 0.9031, 0.67, 0.9312, 0.4727, 0.5772, 0.4306, 0.5773, 0.4235, 0.5636, 0.4797, 0.5635, 0.7471, 0.7076, 0.705, 0.7077, 0.7049, 0.6993, 0.7471, 0.6992, 0.7471, 0.7076, 0.7401, 0.7144, 0.712, 0.7145, 0.705, 0.7077, 0.7052, 0.9384, 0.6981, 0.9311, 0.698, 0.903, 0.705, 0.8963, 0.05839, 0.8921, 0.05844, 0.85, 0.06681, 0.85, 0.06676, 0.8921, 0.4729, 0.6193, 0.4727, 0.5772, 0.4797, 0.5635, 0.4799, 0.6337, 0.4731, 0.6896, 0.4729, 0.6474, 0.4799, 0.6337, 0.4801, 0.6969, 0.6734, 0.894, 0.6735, 0.8519, 0.6818, 0.8519, 0.6818, 0.894, 0.8336, 0.9385, 0.8263, 0.9456, 0.7982, 0.9457, 0.7915, 0.9387, 0.6628, 0.7076, 0.6558, 0.7144, 0.6277, 0.7145, 0.6206, 0.7077, 0.6628, 0.7076, 0.6206, 0.7077, 0.6206, 0.6993, 0.6628, 0.6992, 0.4729, 0.6474, 0.4308, 0.6476, 0.4237, 0.6339, 0.4799, 0.6337, 0.8338, 0.9807, 0.7916, 0.9808, 0.7983, 0.9738, 0.8264, 0.9737, 0.05988, 0.9343, 0.06825, 0.9343, 0.06821, 0.8921, 0.05984, 0.8922, 0.4309, 0.6897, 0.4239, 0.6971, 0.4237, 0.6339, 0.4308, 0.6476, 0.8336, 0.9385, 0.8338, 0.9807, 0.8264, 0.9737, 0.8263, 0.9456, 0.003382, 0.7445, 0.006019, 0.6883, 0.0004534, 0.6883, 0.0006258, 0.7445, 0.4731, 0.6896, 0.4801, 0.6969, 0.4239, 0.6971, 0.4309, 0.6897, 0.4159, 0.8919, 0.4242, 0.892, 0.4244, 0.8498, 0.416, 0.8498, 0.8838, 0.7642, 0.8557, 0.7642, 0.8522, 0.7681, 0.8873, 0.7682, 0.8909, 0.7798, 0.8873, 0.776, 0.9224, 0.776, 0.919, 0.7798, 0.6562, 0.844, 0.6597, 0.8478, 0.6246, 0.8479, 0.6281, 0.8441, 0.9538, 0.7642, 0.9257, 0.7642, 0.9224, 0.7682, 0.9575, 0.7682, 0.6562, 0.8518, 0.6281, 0.8519, 0.6246, 0.8479, 0.6597, 0.8478, 0.891, 0.772, 0.9191, 0.772, 0.9224, 0.776, 0.8873, 0.776, 0.9538, 0.772, 0.9575, 0.7682, 0.9224, 0.7682, 0.9257, 0.772, 0.8837, 0.772, 0.8873, 0.7682, 0.8522, 0.7681, 0.8556, 0.7719, 0.7326, 0.9837, 0.7398, 0.9848, 0.7397, 0.9405, 0.7326, 0.9415, 0.7063, 0.9394, 0.7136, 0.9384, 0.7135, 0.9827, 0.7063, 0.9816, 0.7292, 0.8973, 0.7293, 0.9394, 0.7221, 0.9405, 0.722, 0.8963, 0.7552, 0.9041, 0.7471, 0.8964, 0.7914, 0.8963, 0.7833, 0.904, 0.7834, 0.9321, 0.7833, 0.904, 0.7914, 0.8963, 0.7915, 0.9405, 0.06106, 0.9775, 0.06825, 0.9785, 0.06812, 0.9343, 0.06094, 0.9354, 0.7553, 0.9322, 0.7834, 0.9321, 0.7915, 0.9405, 0.7473, 0.9407, 0.7553, 0.9322, 0.7473, 0.9407, 0.7471, 0.8964, 0.7552, 0.9041, 0.783, 0.8881, 0.7915, 0.8961, 0.7473, 0.8963, 0.7549, 0.8882, 0.783, 0.8881, 0.7829, 0.86, 0.7914, 0.8519, 0.7915, 0.8961, 0.3518, 0.9723, 0.359, 0.9733, 0.3589, 0.9291, 0.3517, 0.9302, 0.7829, 0.86, 0.7548, 0.8601, 0.7471, 0.852, 0.7914, 0.8519, 0.7549, 0.8882, 0.7473, 0.8963, 0.7471, 0.852, 0.7548, 0.8601, 0.747, 0.8973, 0.7471, 0.9394, 0.7399, 0.9405, 0.7398, 0.8963, 0.7398, 0.9837, 0.747, 0.9848, 0.7469, 0.9405, 0.7398, 0.9415, 0.209, 0.85, 0.2126, 0.8462, 0.1774, 0.846, 0.1809, 0.8499, 0.2637, 0.9872, 0.2674, 0.9834, 0.2322, 0.9835, 0.2356, 0.9872, 0.8978, 0.01527, 0.9259, 0.0153, 0.9293, 0.0193, 0.8941, 0.01926, 0.4163, 0.8497, 0.3882, 0.8498, 0.3847, 0.8458, 0.4198, 0.8457, 0.2637, 0.9794, 0.2356, 0.9795, 0.2322, 0.9835, 0.2674, 0.9834, 0.4163, 0.8419, 0.4198, 0.8457, 0.3847, 0.8458, 0.3882, 0.842, 0.8978, 0.02303, 0.8941, 0.01926, 0.9293, 0.0193, 0.9259, 0.02306, 0.2091, 0.8422, 0.181, 0.8421, 0.1774, 0.846, 0.2126, 0.8462, 0.7894, 0.7414, 0.7978, 0.7413, 0.7977, 0.6992, 0.7893, 0.6992, 0.6136, 0.6892, 0.6206, 0.6965, 0.5644, 0.6967, 0.5714, 0.6893, 0.006623, 0.8849, 0.003641, 0.8287, 0.0008844, 0.8287, 0.001057, 0.8849, 0.5714, 0.6893, 0.5644, 0.6967, 0.5642, 0.6335, 0.5713, 0.6471, 0.7136, 0.9384, 0.722, 0.9384, 0.7219, 0.8963, 0.7136, 0.8963, 0.9058, 0.3325, 0.9056, 0.2904, 0.9127, 0.297, 0.9128, 0.3251, 0.6134, 0.647, 0.5713, 0.6471, 0.5642, 0.6335, 0.6204, 0.6333, 0.4229, 0.7055, 0.3808, 0.7056, 0.3807, 0.6972, 0.4229, 0.6971, 0.4229, 0.7055, 0.4159, 0.7123, 0.3878, 0.7124, 0.3808, 0.7056, 0.9479, 0.3324, 0.9409, 0.325, 0.9408, 0.297, 0.9478, 0.2902, 0.07667, 0.8921, 0.07672, 0.85, 0.08509, 0.85, 0.08504, 0.8921, 0.6136, 0.6892, 0.6134, 0.647, 0.6204, 0.6333, 0.6206, 0.6965, 0.6127, 0.4082, 0.6126, 0.3661, 0.6196, 0.3593, 0.6197, 0.4155, 0.1246, 0.8921, 0.1247, 0.85, 0.133, 0.85, 0.133, 0.8921, 0.6628, 0.8963, 0.6554, 0.9033, 0.6273, 0.9034, 0.6206, 0.8964, 0.859, 0.00837, 0.852, 0.01523, 0.8239, 0.01532, 0.8169, 0.008499, 0.859, 0.00837, 0.8169, 0.008499, 0.8169, 0.0001292, 0.859, 0.0, 0.6629, 0.9384, 0.6207, 0.9385, 0.6274, 0.9315, 0.6555, 0.9314, 0.1158, 0.9343, 0.1242, 0.9343, 0.1242, 0.8922, 0.1158, 0.8922, 0.6628, 0.8963, 0.6629, 0.9384, 0.6555, 0.9314, 0.6554, 0.9033, 0.1072, 0.8921, 0.1156, 0.8922, 0.1157, 0.85, 0.1073, 0.85, 0.1388, 0.8422, 0.1107, 0.8421, 0.1072, 0.846, 0.1423, 0.8462, 0.8627, 0.02303, 0.859, 0.01926, 0.8941, 0.0193, 0.8908, 0.02306, 0.8524, 0.1448, 0.8559, 0.1486, 0.8208, 0.1487, 0.8243, 0.1449, 0.348, 0.9794, 0.3199, 0.9795, 0.3166, 0.9835, 0.3517, 0.9834, 0.8524, 0.1526, 0.8243, 0.1527, 0.8208, 0.1487, 0.8559, 0.1486, 0.8627, 0.01527, 0.8908, 0.0153, 0.8941, 0.0193, 0.859, 0.01926, 0.348, 0.9872, 0.3517, 0.9834, 0.3166, 0.9835, 0.3199, 0.9872, 0.1388, 0.85, 0.1423, 0.8462, 0.1072, 0.846, 0.1107, 0.8499, 0.7472, 0.9838, 0.7543, 0.9849, 0.7543, 0.9407, 0.7471, 0.9417, 0.1084, 0.9353, 0.1156, 0.9343, 0.1156, 0.9786, 0.1083, 0.9775, 0.1412, 0.8578, 0.133, 0.8501, 0.1773, 0.85, 0.1693, 0.8577, 0.1693, 0.8858, 0.1693, 0.8577, 0.1773, 0.85, 0.1774, 0.8942, 0.07789, 0.9775, 0.08508, 0.9785, 0.08494, 0.9343, 0.07776, 0.9354, 0.1412, 0.8859, 0.1693, 0.8858, 0.1774, 0.8942, 0.1332, 0.8944, 0.1412, 0.8859, 0.1332, 0.8944, 0.133, 0.8501, 0.1412, 0.8578, 0.8251, 0.3261, 0.817, 0.3346, 0.8169, 0.2904, 0.825, 0.298, 0.8251, 0.3261, 0.8532, 0.3261, 0.8612, 0.3345, 0.817, 0.3346, 0.9576, 0.771, 0.9648, 0.772, 0.9647, 0.7277, 0.9575, 0.7288, 0.8532, 0.3261, 0.8531, 0.298, 0.8611, 0.2902, 0.8612, 0.3345, 0.825, 0.298, 0.8169, 0.2904, 0.8611, 0.2902, 0.8531, 0.298, 0.9551, 0.2913, 0.9553, 0.3334, 0.948, 0.3345, 0.9479, 0.2902, 0.1549, 0.9398, 0.1622, 0.9388, 0.1621, 0.983, 0.1549, 0.9819, 0.1695, 0.9819, 0.1766, 0.983, 0.1766, 0.9388, 0.1694, 0.9398, 0.8837, 0.4969, 0.8873, 0.4931, 0.8522, 0.493, 0.8556, 0.4968, 0.3059, 0.9872, 0.3095, 0.9834, 0.2744, 0.9835, 0.2778, 0.9872, 0.9259, 0.1527, 0.954, 0.1527, 0.9573, 0.1567, 0.9222, 0.1567, 0.3029, 0.8497, 0.2748, 0.8498, 0.2713, 0.8458, 0.3064, 0.8457, 0.3058, 0.9794, 0.2778, 0.9795, 0.2744, 0.9835, 0.3095, 0.9834, 0.3029, 0.8419, 0.3064, 0.8457, 0.2713, 0.8458, 0.2748, 0.842, 0.9259, 0.1604, 0.9222, 0.1567, 0.9573, 0.1567, 0.954, 0.1605, 0.8838, 0.4891, 0.8557, 0.489, 0.8522, 0.493, 0.8873, 0.4931, 0.2127, 0.783, 0.2211, 0.7829, 0.2209, 0.7408, 0.2126, 0.7408, 0.2196, 0.9388, 0.2197, 0.9809, 0.2123, 0.9739, 0.2122, 0.9458, 0.1072, 0.9343, 0.1156, 0.9343, 0.1156, 0.8922, 0.1072, 0.8922, 0.2197, 0.9809, 0.1776, 0.981, 0.1842, 0.974, 0.2123, 0.9739, 0.3095, 0.7055, 0.2674, 0.7056, 0.2674, 0.6972, 0.3095, 0.6971, 0.3095, 0.7055, 0.3025, 0.7123, 0.2744, 0.7124, 0.2674, 0.7056, 0.2196, 0.9388, 0.2122, 0.9458, 0.1841, 0.9459, 0.1774, 0.9389, 0.6859, 0.894, 0.6859, 0.8519, 0.6943, 0.8519, 0.6943, 0.894, 0.6332, 0.3587, 0.424, 0.3593, 0.4453, 0.318, 0.6117, 0.3175, 0.424, 0.3593, 0.4229, 0.0006414, 0.4444, 0.03263, 0.4453, 0.318, 0.4229, 0.0006414, 0.6321, 0.0, 0.6108, 0.03212, 0.4444, 0.03263, 0.6332, 0.3587, 0.6117, 0.3175, 0.6108, 0.03212, 0.6321, 0.0, 0.2258, 0.01961, 0.2267, 0.3332, 0.2137, 0.3593, 0.2126, 0.0006419, 0.2258, 0.01961, 0.2126, 0.0006419, 0.4218, 0.0, 0.4087, 0.01905, 0.4087, 0.01905, 0.4218, 0.0, 0.4229, 0.3587, 0.4097, 0.3326, 0.4097, 0.3326, 0.4229, 0.3587, 0.2137, 0.3593, 0.2267, 0.3332, 0.9581, 0.772, 0.9575, 0.9549, 0.9716, 0.9549, 0.9721, 0.772, 0.9578, 0.4972, 0.9719, 0.4971, 0.9716, 0.1836, 0.9575, 0.1836, 0.9865, 0.1836, 0.9859, 0.3665, 0.9719, 0.3665, 0.9724, 0.1836, 0.0004534, 0.6882, 0.0008115, 0.3747, 0.01485, 0.3747, 0.01449, 0.6883, 0.4734, 0.6975, 0.547, 0.8111, 0.4741, 0.9486, 0.4741, 0.9486, 0.547, 0.8111, 0.6206, 0.9482, 0.6198, 0.6971, 0.6206, 0.9482, 0.547, 0.8111, 0.6198, 0.6971, 0.547, 0.8111, 0.4734, 0.6975, 0.3634, 0.9359, 0.3636, 0.7076, 0.3807, 0.6971, 0.3804, 0.9482, 0.9725, 0.7786, 0.9721, 0.9118, 0.9888, 0.9185, 0.9893, 0.772, 0.08532, 0.9513, 0.102, 0.9635, 0.1017, 0.7124, 0.08509, 0.723, 0.9817, 0.01282, 0.9821, 0.146, 0.9648, 0.1527, 0.9644, 0.006216, 0.595, 0.2891, 0.5943, 0.06082, 0.6108, 0.03212, 0.6117, 0.3175, 0.4611, 0.06123, 0.4444, 0.03263, 0.6108, 0.03212, 0.5943, 0.06082, 0.4618, 0.2895, 0.4453, 0.318, 0.4444, 0.03263, 0.4611, 0.06123, 0.595, 0.2891, 0.6117, 0.3175, 0.4453, 0.318, 0.4618, 0.2895, 0.01485, 0.3753, 0.02177, 0.3862, 0.02273, 0.6997, 0.01588, 0.7124, 0.2115, 0.3747, 0.2047, 0.3856, 0.02177, 0.3862, 0.01485, 0.3753, 0.2115, 0.3747, 0.2126, 0.7118, 0.2056, 0.6992, 0.2047, 0.3856, 0.01588, 0.7124, 0.02273, 0.6997, 0.2056, 0.6992, 0.2126, 0.7118, 0.2262, 0.6971, 0.2252, 0.3599, 0.4219, 0.3593, 0.4229, 0.6965, 0.9994, 0.5091, 1.0, 0.7058, 0.9944, 0.7058, 0.9938, 0.5091, 0.9861, 0.7037, 0.9805, 0.7037, 0.9809, 0.3665, 0.9865, 0.3665, 0.1069, 0.7124, 0.1042, 0.7124, 0.1044, 0.9794, 0.1072, 0.9794, 0.9868, 0.3665, 0.9924, 0.3665, 0.992, 0.02938, 0.9865, 0.02939, 0.006019, 0.6883, 0.003382, 0.7445, 0.003641, 0.8287, 0.006623, 0.8849, 0.2223, 0.6825, 0.2251, 0.6825, 0.2248, 0.9494, 0.222, 0.9494, 0.2252, 0.3593, 0.2248, 0.6825, 0.222, 0.6825, 0.2224, 0.3593, 0.9938, 0.5091, 0.9944, 0.3265, 0.9972, 0.3265, 0.9966, 0.5091, 0.9802, 0.3665, 0.9774, 0.3665, 0.9777, 0.6896, 0.9805, 0.6896, 0.9859, 0.1836, 0.9865, 0.0009666, 0.9837, 0.000958, 0.9831, 0.1836, 0.6332, 0.0005598, 0.8159, 0.0, 0.8169, 0.3231, 0.6342, 0.3237, 0.9442, 0.9537, 0.9441, 0.9094, 0.9513, 0.9105, 0.9514, 0.9526, 0.6252, 0.368, 0.6262, 0.6911, 0.6216, 0.6992, 0.6206, 0.3599, 0.8078, 0.3674, 0.6252, 0.368, 0.6206, 0.3599, 0.8124, 0.3593, 0.8088, 0.6905, 0.8078, 0.3674, 0.8124, 0.3593, 0.8134, 0.6986, 0.6262, 0.6911, 0.8088, 0.6905, 0.8134, 0.6986, 0.6216, 0.6992, 0.22, 0.3594, 0.2196, 0.6986, 0.2126, 0.6986, 0.2129, 0.3593, 0.9924, 0.2211, 0.993, 0.02938, 1.0, 0.0294, 0.9994, 0.2212, 0.9938, 0.7058, 0.9935, 0.3665, 0.9865, 0.3665, 0.9868, 0.7058, 0.9963, 0.9638, 0.9969, 0.772, 0.9899, 0.772, 0.9893, 0.9638, 0.01122, 0.3526, 0.203, 0.352, 0.2126, 0.374, 0.001146, 0.3747, 0.203, 0.352, 0.2019, 0.01275, 0.2114, 0.0, 0.2126, 0.374, 0.2019, 0.01275, 0.01018, 0.01334, 0.0, 0.000648, 0.2114, 0.0, 0.01018, 0.01334, 0.01122, 0.3526, 0.001146, 0.3747, 0.0, 0.000648, 0.8153, 0.7512, 0.8134, 0.3771, 0.8204, 0.3771, 0.8223, 0.7511, 0.9575, 0.7086, 0.9582, 0.4972, 0.9652, 0.4972, 0.9645, 0.7086, 0.8522, 0.7334, 0.8518, 0.3593, 0.8448, 0.3594, 0.8451, 0.7334, 0.4727, 0.9085, 0.4734, 0.6971, 0.4663, 0.6971, 0.4657, 0.9085, 0.8338, 0.9625, 0.8345, 0.7511, 0.8522, 0.7623, 0.8516, 0.9521, 0.3622, 0.8869, 0.3628, 0.6971, 0.3523, 0.6971, 0.3517, 0.8869, 0.4301, 0.4088, 0.4231, 0.4161, 0.4229, 0.3599, 0.4299, 0.3666, 0.6196, 0.3593, 0.6126, 0.3661, 0.4299, 0.3666, 0.4229, 0.3599, 0.007827, 0.85, 0.04997, 0.8501, 0.04967, 0.9485, 0.007526, 0.9483, 0.6197, 0.4155, 0.4231, 0.4161, 0.4301, 0.4088, 0.6127, 0.4082, 0.4272, 0.8498, 0.4269, 0.9341, 0.4297, 0.9341, 0.43, 0.8498, 0.4793, 0.43, 0.4231, 0.4161, 0.6197, 0.4155, 0.5636, 0.4298, 0.6198, 0.4296, 0.5636, 0.4298, 0.6197, 0.4155, 0.4231, 0.4302, 0.4231, 0.4161, 0.4793, 0.43, 0.9007, 0.06512, 0.9232, 0.06515, 0.9231, 0.1241, 0.9007, 0.1241, 0.8978, 0.02303, 0.9259, 0.02306, 0.9232, 0.06515, 0.9007, 0.06512, 0.8977, 0.1527, 0.9007, 0.1241, 0.9231, 0.1241, 0.9258, 0.1527, 0.2091, 0.8422, 0.2064, 0.8, 0.1839, 0.7999, 0.181, 0.8421, 0.2064, 0.8, 0.2066, 0.741, 0.1841, 0.7409, 0.1839, 0.7999, 0.2095, 0.7125, 0.1814, 0.7124, 0.1841, 0.7409, 0.2066, 0.741, 0.9479, 0.3324, 0.9058, 0.3325, 0.9128, 0.3251, 0.9409, 0.325, 0.2637, 0.9794, 0.2607, 0.9371, 0.2382, 0.9372, 0.2356, 0.9795, 0.2607, 0.9371, 0.2606, 0.8782, 0.2382, 0.8782, 0.2382, 0.9372, 0.2635, 0.8498, 0.2355, 0.8498, 0.2382, 0.8782, 0.2606, 0.8782, 0.4159, 0.7123, 0.4132, 0.7409, 0.3907, 0.741, 0.3878, 0.7124, 0.4133, 0.7999, 0.3909, 0.7999, 0.3907, 0.741, 0.4132, 0.7409, 0.4163, 0.8419, 0.3882, 0.842, 0.3909, 0.7999, 0.4133, 0.7999, 0.1488, 0.7999, 0.1458, 0.8421, 0.1739, 0.8422, 0.1713, 0.8, 0.9163, 0.5468, 0.8938, 0.5468, 0.8909, 0.5047, 0.919, 0.5047, 0.9163, 0.6058, 0.8938, 0.6057, 0.8938, 0.5468, 0.9163, 0.5468, 0.149, 0.7409, 0.1488, 0.7999, 0.1713, 0.8, 0.1714, 0.741, 0.9189, 0.6343, 0.8908, 0.6343, 0.8938, 0.6057, 0.9163, 0.6058, 0.1462, 0.7124, 0.149, 0.7409, 0.1714, 0.741, 0.1743, 0.7125, 0.6729, 0.802, 0.6954, 0.802, 0.6983, 0.844, 0.6702, 0.8441, 0.6727, 0.7431, 0.6952, 0.743, 0.6954, 0.802, 0.6729, 0.802, 0.6698, 0.7145, 0.6979, 0.7144, 0.6952, 0.743, 0.6727, 0.7431, 0.4359, 0.9372, 0.4333, 0.9795, 0.4614, 0.9794, 0.4584, 0.9371, 0.4359, 0.8782, 0.4359, 0.9372, 0.4584, 0.9371, 0.4583, 0.8782, 0.4332, 0.8498, 0.4359, 0.8782, 0.4583, 0.8782, 0.4613, 0.8498, 0.8812, 0.8219, 0.8587, 0.8219, 0.8558, 0.7798, 0.8839, 0.7798, 0.8811, 0.8809, 0.8587, 0.8808, 0.8587, 0.8219, 0.8812, 0.8219, 0.8838, 0.9094, 0.8557, 0.9094, 0.8587, 0.8808, 0.8811, 0.8809, 0.8233, 0.2402, 0.8204, 0.2824, 0.8485, 0.2825, 0.8458, 0.2402, 0.8235, 0.1811, 0.8233, 0.2402, 0.8458, 0.2402, 0.846, 0.1812, 0.9352, 0.1026, 0.9326, 0.1449, 0.9607, 0.1449, 0.9577, 0.1026, 0.9352, 0.04365, 0.9352, 0.1026, 0.9577, 0.1026, 0.9577, 0.04363, 0.8208, 0.1527, 0.8235, 0.1811, 0.846, 0.1812, 0.8489, 0.1528, 0.9325, 0.0153, 0.9352, 0.04365, 0.9577, 0.04363, 0.9606, 0.01527, 0.3195, 0.741, 0.3166, 0.7124, 0.3447, 0.7123, 0.342, 0.7409, 0.3195, 0.741, 0.342, 0.7409, 0.3421, 0.7999, 0.3197, 0.7999, 0.317, 0.842, 0.3197, 0.7999, 0.3421, 0.7999, 0.3451, 0.8419, 0.9722, 0.7287, 0.9794, 0.7277, 0.9794, 0.772, 0.9721, 0.7709, 0.9538, 0.4894, 0.9508, 0.4471, 0.9284, 0.4471, 0.9257, 0.4894, 0.2608, 0.8419, 0.2327, 0.842, 0.2353, 0.7999, 0.2578, 0.7999, 0.9508, 0.4471, 0.9508, 0.3881, 0.9283, 0.3881, 0.9284, 0.4471, 0.2578, 0.7999, 0.2353, 0.7999, 0.2352, 0.741, 0.2576, 0.7409, 0.9537, 0.3597, 0.9256, 0.3598, 0.9283, 0.3881, 0.9508, 0.3881, 0.2604, 0.7123, 0.2576, 0.7409, 0.2352, 0.741, 0.2323, 0.7124, 0.8908, 0.772, 0.8938, 0.7434, 0.9163, 0.7434, 0.9189, 0.772, 0.8938, 0.6844, 0.9163, 0.6845, 0.9163, 0.7434, 0.8938, 0.7434, 0.8909, 0.6423, 0.919, 0.6424, 0.9163, 0.6845, 0.8938, 0.6844, 0.04647, 0.8422, 0.04378, 0.8, 0.02131, 0.7999, 0.01837, 0.8421, 0.04378, 0.8, 0.04397, 0.741, 0.02149, 0.7409, 0.02131, 0.7999, 0.04687, 0.7125, 0.01877, 0.7124, 0.02149, 0.7409, 0.04397, 0.741, 0.1137, 0.7999, 0.1107, 0.8421, 0.1388, 0.8422, 0.1361, 0.8, 0.3226, 0.9372, 0.3199, 0.9795, 0.348, 0.9794, 0.345, 0.9371, 0.3225, 0.8782, 0.3226, 0.9372, 0.345, 0.9371, 0.345, 0.8782, 0.1138, 0.7409, 0.1137, 0.7999, 0.1361, 0.8, 0.1363, 0.741, 0.827, 0.1028, 0.8495, 0.1028, 0.8524, 0.1448, 0.8243, 0.1449, 0.8268, 0.04387, 0.8493, 0.0438, 0.8495, 0.1028, 0.827, 0.1028, 0.8239, 0.01532, 0.852, 0.01523, 0.8493, 0.0438, 0.8268, 0.04387, 0.3198, 0.8498, 0.3225, 0.8782, 0.345, 0.8782, 0.3479, 0.8498, 0.888, 0.1241, 0.8907, 0.1527, 0.8626, 0.1527, 0.8655, 0.1241, 0.888, 0.1241, 0.8655, 0.1241, 0.8656, 0.06512, 0.8881, 0.06515, 0.8908, 0.02306, 0.8881, 0.06515, 0.8656, 0.06512, 0.8627, 0.02303, 0.1111, 0.7124, 0.1138, 0.7409, 0.1363, 0.741, 0.1392, 0.7125, 0.3058, 0.9794, 0.3029, 0.9371, 0.2804, 0.9372, 0.2778, 0.9795, 0.3029, 0.8419, 0.2748, 0.842, 0.2775, 0.7999, 0.3, 0.7999, 0.3, 0.7999, 0.2775, 0.7999, 0.2773, 0.741, 0.2998, 0.7409, 0.3025, 0.7123, 0.2998, 0.7409, 0.2773, 0.741, 0.2744, 0.7124, 0.3029, 0.9371, 0.3028, 0.8782, 0.2803, 0.8782, 0.2804, 0.9372, 0.3057, 0.8498, 0.2776, 0.8498, 0.2803, 0.8782, 0.3028, 0.8782, 0.9259, 0.1604, 0.954, 0.1605, 0.9513, 0.2026, 0.9288, 0.2025, 0.9288, 0.2025, 0.9513, 0.2026, 0.9512, 0.2616, 0.9287, 0.2615, 0.9257, 0.2901, 0.9287, 0.2615, 0.9512, 0.2616, 0.9538, 0.2901, 0.8838, 0.4891, 0.8811, 0.4469, 0.8586, 0.4468, 0.8557, 0.489, 0.8811, 0.4469, 0.8813, 0.3879, 0.8588, 0.3878, 0.8586, 0.4468, 0.8842, 0.3594, 0.8561, 0.3593, 0.8588, 0.3878, 0.8813, 0.3879, 0.05643, 0.7999, 0.05349, 0.8421, 0.08159, 0.8422, 0.0789, 0.8, 0.9284, 0.5845, 0.9257, 0.6268, 0.9538, 0.6268, 0.9508, 0.5845, 0.9283, 0.5255, 0.9284, 0.5845, 0.9508, 0.5845, 0.9508, 0.5255, 0.05661, 0.7409, 0.05643, 0.7999, 0.0789, 0.8, 0.07909, 0.741, 0.7573, 0.802, 0.7797, 0.802, 0.7827, 0.844, 0.7546, 0.8441, 0.7571, 0.7431, 0.7796, 0.743, 0.7797, 0.802, 0.7573, 0.802, 0.7542, 0.7145, 0.7823, 0.7144, 0.7796, 0.743, 0.7571, 0.7431, 0.9256, 0.4972, 0.9283, 0.5255, 0.9508, 0.5255, 0.9537, 0.4972, 0.05389, 0.7124, 0.05661, 0.7409, 0.07909, 0.741, 0.08199, 0.7125, 0.8274, 0.86, 0.83, 0.8886, 0.8019, 0.8886, 0.8049, 0.86, 0.8274, 0.86, 0.8049, 0.86, 0.805, 0.801, 0.8275, 0.8011, 0.8302, 0.759, 0.8275, 0.8011, 0.805, 0.801, 0.8021, 0.7589, 0.4585, 0.8419, 0.4304, 0.842, 0.433, 0.7999, 0.4555, 0.7999, 0.4555, 0.7999, 0.433, 0.7999, 0.4329, 0.741, 0.4553, 0.7409, 0.9538, 0.9016, 0.9508, 0.8593, 0.9284, 0.8594, 0.9257, 0.9017, 0.9508, 0.8593, 0.9508, 0.8004, 0.9283, 0.8004, 0.9284, 0.8594, 0.9537, 0.772, 0.9256, 0.772, 0.9283, 0.8004, 0.9508, 0.8004, 0.4581, 0.7123, 0.4553, 0.7409, 0.4329, 0.741, 0.43, 0.7124, 0.884, 0.1528, 0.8559, 0.1527, 0.8586, 0.1811, 0.8811, 0.1812, 0.8809, 0.2402, 0.8811, 0.1812, 0.8586, 0.1811, 0.8584, 0.2402, 0.8836, 0.2825, 0.8809, 0.2402, 0.8584, 0.2402, 0.8555, 0.2824, 0.8908, 0.1604, 0.9189, 0.1605, 0.9161, 0.2026, 0.8937, 0.2025, 0.8937, 0.2025, 0.9161, 0.2026, 0.9161, 0.2616, 0.8936, 0.2615, 0.8906, 0.2901, 0.8936, 0.2615, 0.9161, 0.2616, 0.9187, 0.2901, 0.4122, 0.9794, 0.4092, 0.9371, 0.3867, 0.9372, 0.3841, 0.9795, 0.4092, 0.9371, 0.4091, 0.8782, 0.3866, 0.8782, 0.3867, 0.9372, 0.412, 0.8498, 0.3839, 0.8498, 0.3866, 0.8782, 0.4091, 0.8782, 0.7405, 0.844, 0.7124, 0.8441, 0.7151, 0.802, 0.7376, 0.802, 0.7376, 0.802, 0.7151, 0.802, 0.7149, 0.7431, 0.7374, 0.743, 0.7401, 0.7144, 0.7374, 0.743, 0.7149, 0.7431, 0.712, 0.7145, 0.8908, 0.4969, 0.8938, 0.4683, 0.9163, 0.4683, 0.9189, 0.4969, 0.8938, 0.4093, 0.9163, 0.4094, 0.9163, 0.4683, 0.8938, 0.4683, 0.8909, 0.3672, 0.919, 0.3673, 0.9163, 0.4094, 0.8938, 0.4093, 0.8838, 0.6267, 0.8811, 0.5844, 0.8586, 0.5844, 0.8557, 0.6266, 0.8811, 0.5844, 0.8813, 0.5254, 0.8588, 0.5254, 0.8586, 0.5844, 0.8842, 0.497, 0.8561, 0.4969, 0.8588, 0.5254, 0.8813, 0.5254, 0.6307, 0.802, 0.6532, 0.802, 0.6562, 0.844, 0.6281, 0.8441, 0.9163, 0.8219, 0.8938, 0.8219, 0.8909, 0.7798, 0.919, 0.7798, 0.8586, 0.7219, 0.8557, 0.7642, 0.8838, 0.7642, 0.8811, 0.722, 0.9284, 0.7219, 0.9257, 0.7642, 0.9538, 0.7642, 0.9508, 0.7219, 0.8588, 0.6629, 0.8586, 0.7219, 0.8811, 0.722, 0.8813, 0.663, 0.9283, 0.663, 0.9284, 0.7219, 0.9508, 0.7219, 0.9508, 0.6629, 0.6306, 0.7431, 0.653, 0.743, 0.6532, 0.802, 0.6307, 0.802, 0.9163, 0.8809, 0.8938, 0.8808, 0.8938, 0.8219, 0.9163, 0.8219, 0.9189, 0.9094, 0.8908, 0.9094, 0.8938, 0.8808, 0.9163, 0.8809, 0.8561, 0.6344, 0.8588, 0.6629, 0.8813, 0.663, 0.8842, 0.6345, 0.9256, 0.6346, 0.9283, 0.663, 0.9508, 0.6629, 0.9537, 0.6346, 0.6277, 0.7145, 0.6558, 0.7144, 0.653, 0.743, 0.6306, 0.7431, 0.8451, 0.7334, 0.8448, 0.3594, 0.8335, 0.3594, 0.8339, 0.7334, 0.9645, 0.7086, 0.9652, 0.4972, 0.9764, 0.4972, 0.9758, 0.7086, 0.8223, 0.7511, 0.8204, 0.3771, 0.8317, 0.377, 0.8335, 0.7511, 0.8451, 0.7334, 0.8339, 0.7334, 0.8347, 0.7511, 0.8452, 0.7511, 0.8204, 0.3771, 0.821, 0.3594, 0.8316, 0.3593, 0.8317, 0.377])
me_cube_001.materials.append(mat_pillarmat)
me_cube_001.use_remesh_preserve_volume = False
me_cube_001.use_remesh_preserve_attributes = False
me_cube_001.use_mirror_vertex_groups = False
me_cube_001.update()

# ---- objects
ob_pillarbuilding = bpy.data.objects.new('PillarBuilding', me_cube_001)

# ---- transforms, parenting, visibility, modifiers, constraints
ob_pillarbuilding.location = (0.0, 0.0, 0.0)
ob_pillarbuilding.empty_display_type = 'ARROWS'
ob_pillarbuilding.lineart.crease_threshold = 0.0

# ---- collection membership
col_collection_1.objects.link(ob_pillarbuilding)

# ---- scene / render settings (as saved in the file)
scene.frame_start = 1; scene.frame_end = 250; scene.frame_set(1)
scene.render.engine = 'BLENDER_EEVEE_NEXT'
scene.render.image_settings.color_mode = 'RGB'
scene.render.image_settings.compression = 90
scene.render.resolution_percentage = 50
scene.render.dither_intensity = 0.0
scene.render.bake_margin = 2
scene.render.bake_bias = 0.0
scene.cycles.use_denoising = False
scene.cycles.samples = 10
scene.cycles.sampling_pattern = 'TABULATED_SOBOL'
scene.cycles.light_sampling_threshold = 0.0
scene.cycles.use_adaptive_sampling = False
scene.cycles.use_light_tree = False
scene.cycles.blur_glossy = 0.0
scene.cycles.volume_bounces = 1
scene.cycles.pixel_filter_type = 'GAUSSIAN'
scene.cycles.sample_clamp_indirect = 0.0
scene.view_settings.view_transform = 'Standard'
bpy.context.view_layer.update()

# ---- added for rendering (the .blend has no active camera and no usable light): camera, sun
cam_auto = bpy.data.cameras.new('AutoCamera')
cam_auto.lens = 50.0
cam_auto.sensor_width = 36.0
cam_auto.clip_end = 1000.0
ob_auto_camera = bpy.data.objects.new('AutoCamera', cam_auto)
scene.collection.objects.link(ob_auto_camera)
ob_auto_camera.location = (35.4397, -43.4691, 38.7606)
ob_auto_camera.rotation_euler = (1.09748, -7.21219e-08, 0.694738)
scene.camera = ob_auto_camera
light_auto_sun = bpy.data.lights.new('AutoSun', 'SUN')
light_auto_sun.energy = 3.0
light_auto_sun.angle = 0.0523599
ob_auto_sun = bpy.data.objects.new('AutoSun', light_auto_sun)
scene.collection.objects.link(ob_auto_sun)
ob_auto_sun.rotation_euler = (0.872665, 0.174533, 0.523599)
bpy.context.view_layer.update()
